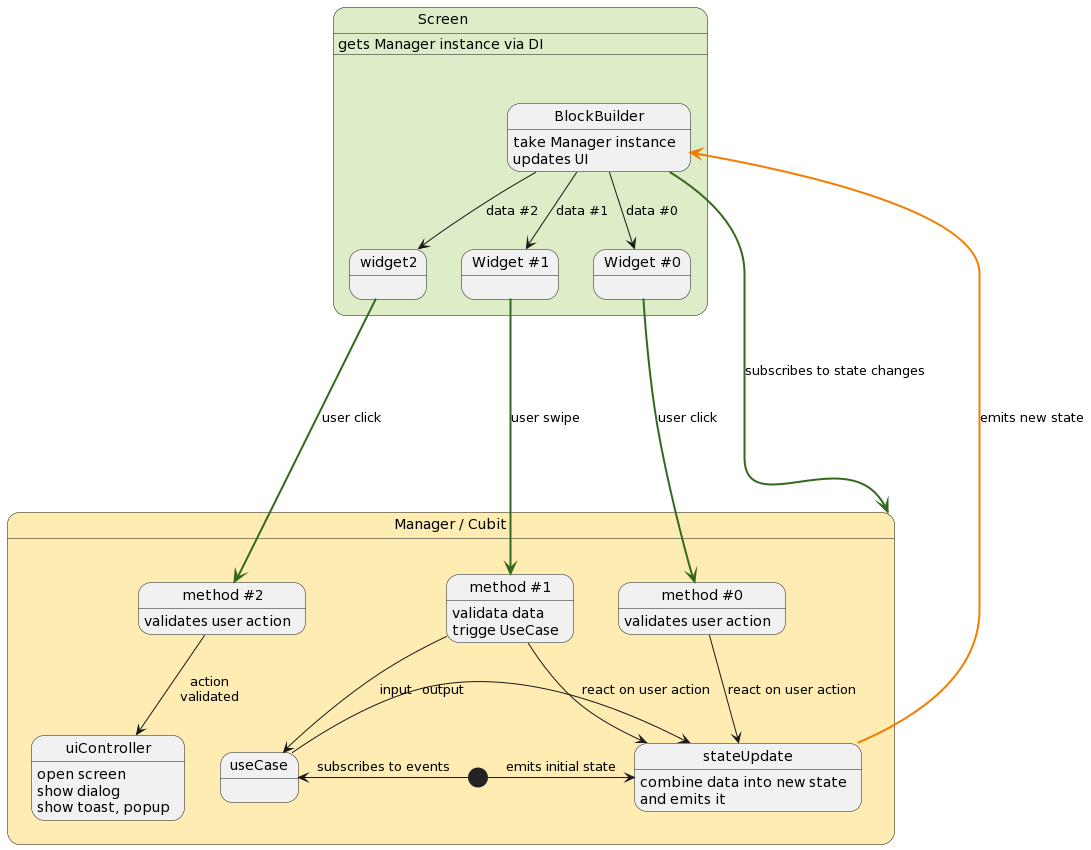

The diagram above was rendered by PlantUML. Its source (embedded in the PNG):
@startuml
state Screen #dcedc8{
  state BlockBuilder
  BlockBuilder: take Manager instance
  BlockBuilder: updates UI
  state "Widget #0" as widget0
  state "Widget #1" as widget1

  BlockBuilder --> widget0: data #0 
  BlockBuilder --> widget1: data #1
  BlockBuilder --> widget2: data #2
}
Screen: gets Manager instance via DI

state "Manager / Cubit" as Manager #ffecb3{

  state useCase

  state uiController
  uiController: open screen
  uiController: show dialog
  uiController: show toast, popup

  state stateUpdate
  stateUpdate: combine data into new state
  stateUpdate: and emits it

  state "method #0" as method0
  method0: validates user action

  state "method #1" as method1
  method1: validata data
  method1: trigge UseCase

  state "method #2" as method2
  method2: validates user action

  [*] -> useCase: subscribes to events
  [*] -> stateUpdate: emits initial state
  method0 --> stateUpdate: react on user action
  method1 --> useCase: input
  useCase -right-> stateUpdate: output
  method1 --> stateUpdate: react on user action
  method2 --> uiController: action\nvalidated
}

  BlockBuilder --[#33691e,bold]--> Manager: subscribes to state changes
  widget0 --[#33691e,bold]--> method0: user click
  widget1 --[#33691e,bold]--> method1: user swipe
  widget2 --[#33691e,bold]--> method2: user click
  stateUpdate --[#f57c00,bold]--> BlockBuilder: emits new state
@enduml